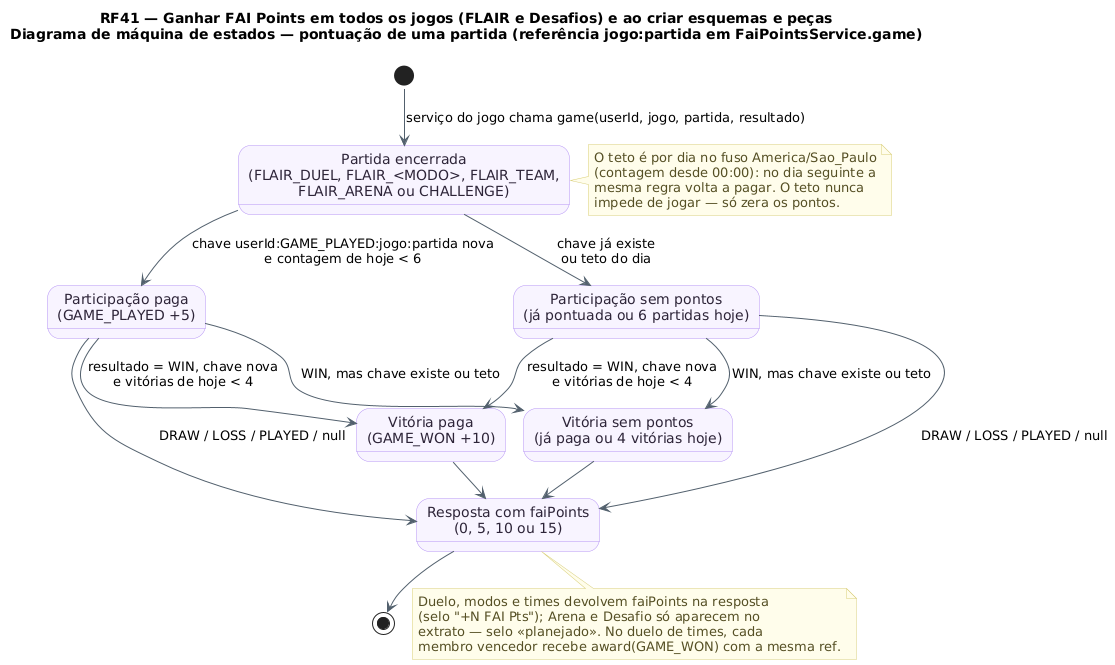

The diagram above was rendered by PlantUML. Its source (embedded in the PNG):
@startuml RF41_MaquinaDeEstados_Partida
!pragma layout smetana
title RF41 — Ganhar FAI Points em todos os jogos (FLAIR e Desafios) e ao criar esquemas e peças\nDiagrama de máquina de estados — pontuação de uma partida (referência jogo:partida em FaiPointsService.game)
!pragma layout smetana
skinparam backgroundColor #FFFFFF
skinparam state {
  BackgroundColor #F8F4FF
  BorderColor #B695F5
  FontColor #2D2438
  ArrowColor #52606D
}
skinparam note {
  BackgroundColor #FFFDEB
  BorderColor #D8CE78
  FontColor #554F24
}
state "Partida encerrada\n(FLAIR_DUEL, FLAIR_<MODO>, FLAIR_TEAM,\nFLAIR_ARENA ou CHALLENGE)" as Encerrada
state "Participação paga\n(GAME_PLAYED +5)" as Jogou
state "Participação sem pontos\n(já pontuada ou 6 partidas hoje)" as SemJogo
state "Vitória paga\n(GAME_WON +10)" as Venceu
state "Vitória sem pontos\n(já paga ou 4 vitórias hoje)" as SemVitoria
state "Resposta com faiPoints\n(0, 5, 10 ou 15)" as Fim

[*] --> Encerrada : serviço do jogo chama game(userId, jogo, partida, resultado)
Encerrada --> Jogou : chave userId:GAME_PLAYED:jogo:partida nova\ne contagem de hoje < 6
Encerrada --> SemJogo : chave já existe\nou teto do dia
Jogou --> Venceu : resultado = WIN, chave nova\ne vitórias de hoje < 4
SemJogo --> Venceu : resultado = WIN, chave nova\ne vitórias de hoje < 4
Jogou --> SemVitoria : WIN, mas chave existe ou teto
SemJogo --> SemVitoria : WIN, mas chave existe ou teto
Jogou --> Fim : DRAW / LOSS / PLAYED / null
SemJogo --> Fim : DRAW / LOSS / PLAYED / null
Venceu --> Fim
SemVitoria --> Fim
Fim --> [*]

note right of Encerrada
  O teto é por dia no fuso America/Sao_Paulo
  (contagem desde 00:00): no dia seguinte a
  mesma regra volta a pagar. O teto nunca
  impede de jogar — só zera os pontos.
end note
note bottom of Fim
  Duelo, modos e times devolvem faiPoints na resposta
  (selo "+N FAI Pts"); Arena e Desafio só aparecem no
  extrato — selo <<planejado>>. No duelo de times, cada
  membro vencedor recebe award(GAME_WON) com a mesma ref.
end note
@enduml